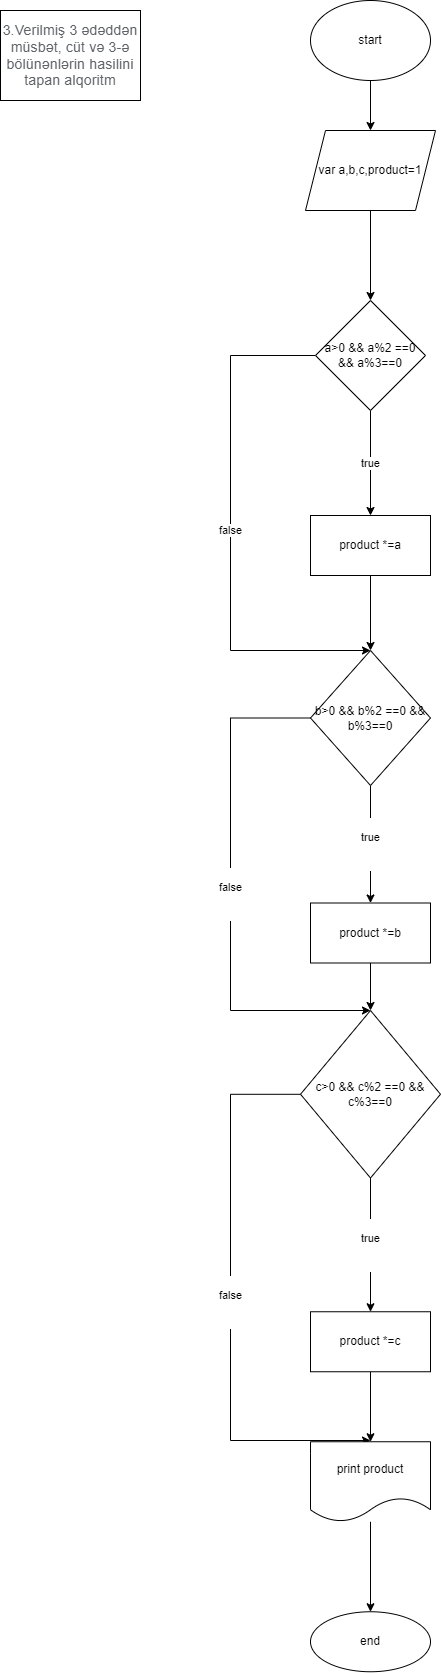

The diagram above was exported from draw.io. Its source (the exported page's mxGraphModel, read from the mxfile embedded in the PNG):
<mxGraphModel dx="782" dy="468" grid="1" gridSize="10" guides="1" tooltips="1" connect="1" arrows="1" fold="1" page="1" pageScale="1" pageWidth="850" pageHeight="1100" math="0" shadow="0">
  <root>
    <mxCell id="0" />
    <mxCell id="1" parent="0" />
    <mxCell id="3gRoEtnYrILj23_QoXp3-1" value="&lt;span style=&quot;color: rgb(95, 99, 104); font-family: Roboto, RobotoDraft, Helvetica, Arial, sans-serif; font-size: 14px; letter-spacing: 0.2px; text-align: start; background-color: rgb(255, 255, 255);&quot;&gt;3.Verilmiş 3 ədəddən müsbət, cüt və 3-ə bölünənlərin hasilini tapan alqoritm&lt;/span&gt;" style="rounded=0;whiteSpace=wrap;html=1;" vertex="1" parent="1">
      <mxGeometry x="10" y="30" width="140" height="90" as="geometry" />
    </mxCell>
    <mxCell id="3gRoEtnYrILj23_QoXp3-6" value="" style="edgeStyle=orthogonalEdgeStyle;rounded=0;orthogonalLoop=1;jettySize=auto;html=1;" edge="1" parent="1" source="3gRoEtnYrILj23_QoXp3-2" target="3gRoEtnYrILj23_QoXp3-5">
      <mxGeometry relative="1" as="geometry" />
    </mxCell>
    <mxCell id="3gRoEtnYrILj23_QoXp3-2" value="start" style="ellipse;whiteSpace=wrap;html=1;" vertex="1" parent="1">
      <mxGeometry x="320" y="20" width="120" height="80" as="geometry" />
    </mxCell>
    <mxCell id="3gRoEtnYrILj23_QoXp3-8" value="" style="edgeStyle=orthogonalEdgeStyle;rounded=0;orthogonalLoop=1;jettySize=auto;html=1;" edge="1" parent="1" source="3gRoEtnYrILj23_QoXp3-5" target="3gRoEtnYrILj23_QoXp3-7">
      <mxGeometry relative="1" as="geometry" />
    </mxCell>
    <mxCell id="3gRoEtnYrILj23_QoXp3-5" value="var a,b,c,product=1" style="shape=parallelogram;perimeter=parallelogramPerimeter;whiteSpace=wrap;html=1;fixedSize=1;" vertex="1" parent="1">
      <mxGeometry x="315" y="150" width="130" height="80" as="geometry" />
    </mxCell>
    <mxCell id="3gRoEtnYrILj23_QoXp3-10" value="true" style="edgeStyle=orthogonalEdgeStyle;rounded=0;orthogonalLoop=1;jettySize=auto;html=1;" edge="1" parent="1" source="3gRoEtnYrILj23_QoXp3-7" target="3gRoEtnYrILj23_QoXp3-9">
      <mxGeometry relative="1" as="geometry" />
    </mxCell>
    <mxCell id="3gRoEtnYrILj23_QoXp3-23" value="false" style="edgeStyle=orthogonalEdgeStyle;rounded=0;orthogonalLoop=1;jettySize=auto;html=1;entryX=0.5;entryY=0;entryDx=0;entryDy=0;" edge="1" parent="1" source="3gRoEtnYrILj23_QoXp3-7" target="3gRoEtnYrILj23_QoXp3-11">
      <mxGeometry relative="1" as="geometry">
        <Array as="points">
          <mxPoint x="240" y="375" />
          <mxPoint x="240" y="670" />
        </Array>
      </mxGeometry>
    </mxCell>
    <mxCell id="3gRoEtnYrILj23_QoXp3-7" value="a&amp;gt;0 &amp;amp;&amp;amp; a%2 ==0 &amp;amp;&amp;amp; a%3==0" style="rhombus;whiteSpace=wrap;html=1;" vertex="1" parent="1">
      <mxGeometry x="325" y="320" width="110" height="110" as="geometry" />
    </mxCell>
    <mxCell id="3gRoEtnYrILj23_QoXp3-12" value="" style="edgeStyle=orthogonalEdgeStyle;rounded=0;orthogonalLoop=1;jettySize=auto;html=1;" edge="1" parent="1" source="3gRoEtnYrILj23_QoXp3-9" target="3gRoEtnYrILj23_QoXp3-11">
      <mxGeometry relative="1" as="geometry" />
    </mxCell>
    <mxCell id="3gRoEtnYrILj23_QoXp3-9" value="product *=a" style="whiteSpace=wrap;html=1;" vertex="1" parent="1">
      <mxGeometry x="320" y="535" width="120" height="60" as="geometry" />
    </mxCell>
    <mxCell id="3gRoEtnYrILj23_QoXp3-14" value="&#10;&lt;span style=&quot;color: rgb(0, 0, 0); font-family: Helvetica; font-size: 11px; font-style: normal; font-variant-ligatures: normal; font-variant-caps: normal; font-weight: 400; letter-spacing: normal; orphans: 2; text-align: center; text-indent: 0px; text-transform: none; widows: 2; word-spacing: 0px; -webkit-text-stroke-width: 0px; background-color: rgb(255, 255, 255); text-decoration-thickness: initial; text-decoration-style: initial; text-decoration-color: initial; float: none; display: inline !important;&quot;&gt;true&lt;/span&gt;&#10;&#10;" style="edgeStyle=orthogonalEdgeStyle;rounded=0;orthogonalLoop=1;jettySize=auto;html=1;" edge="1" parent="1" source="3gRoEtnYrILj23_QoXp3-11" target="3gRoEtnYrILj23_QoXp3-13">
      <mxGeometry relative="1" as="geometry" />
    </mxCell>
    <mxCell id="3gRoEtnYrILj23_QoXp3-24" value="&#10;&lt;span style=&quot;color: rgb(0, 0, 0); font-family: Helvetica; font-size: 11px; font-style: normal; font-variant-ligatures: normal; font-variant-caps: normal; font-weight: 400; letter-spacing: normal; orphans: 2; text-align: center; text-indent: 0px; text-transform: none; widows: 2; word-spacing: 0px; -webkit-text-stroke-width: 0px; background-color: rgb(255, 255, 255); text-decoration-thickness: initial; text-decoration-style: initial; text-decoration-color: initial; float: none; display: inline !important;&quot;&gt;false&lt;/span&gt;&#10;&#10;" style="edgeStyle=orthogonalEdgeStyle;rounded=0;orthogonalLoop=1;jettySize=auto;html=1;entryX=0.5;entryY=0;entryDx=0;entryDy=0;" edge="1" parent="1" source="3gRoEtnYrILj23_QoXp3-11" target="3gRoEtnYrILj23_QoXp3-15">
      <mxGeometry relative="1" as="geometry">
        <Array as="points">
          <mxPoint x="240" y="737.5" />
          <mxPoint x="240" y="1030" />
        </Array>
      </mxGeometry>
    </mxCell>
    <mxCell id="3gRoEtnYrILj23_QoXp3-11" value="b&amp;gt;0 &amp;amp;&amp;amp; b%2 ==0 &amp;amp;&amp;amp; b%3==0" style="rhombus;whiteSpace=wrap;html=1;" vertex="1" parent="1">
      <mxGeometry x="320" y="670" width="120" height="135" as="geometry" />
    </mxCell>
    <mxCell id="3gRoEtnYrILj23_QoXp3-16" value="" style="edgeStyle=orthogonalEdgeStyle;rounded=0;orthogonalLoop=1;jettySize=auto;html=1;" edge="1" parent="1" source="3gRoEtnYrILj23_QoXp3-13" target="3gRoEtnYrILj23_QoXp3-15">
      <mxGeometry relative="1" as="geometry" />
    </mxCell>
    <mxCell id="3gRoEtnYrILj23_QoXp3-13" value="product *=b" style="whiteSpace=wrap;html=1;" vertex="1" parent="1">
      <mxGeometry x="320" y="922.5" width="120" height="60" as="geometry" />
    </mxCell>
    <mxCell id="3gRoEtnYrILj23_QoXp3-18" value="&#10;&lt;span style=&quot;color: rgb(0, 0, 0); font-family: Helvetica; font-size: 11px; font-style: normal; font-variant-ligatures: normal; font-variant-caps: normal; font-weight: 400; letter-spacing: normal; orphans: 2; text-align: center; text-indent: 0px; text-transform: none; widows: 2; word-spacing: 0px; -webkit-text-stroke-width: 0px; background-color: rgb(255, 255, 255); text-decoration-thickness: initial; text-decoration-style: initial; text-decoration-color: initial; float: none; display: inline !important;&quot;&gt;true&lt;/span&gt;&#10;&#10;" style="edgeStyle=orthogonalEdgeStyle;rounded=0;orthogonalLoop=1;jettySize=auto;html=1;" edge="1" parent="1" source="3gRoEtnYrILj23_QoXp3-15" target="3gRoEtnYrILj23_QoXp3-17">
      <mxGeometry relative="1" as="geometry" />
    </mxCell>
    <mxCell id="3gRoEtnYrILj23_QoXp3-25" value="&#10;&lt;span style=&quot;color: rgb(0, 0, 0); font-family: Helvetica; font-size: 11px; font-style: normal; font-variant-ligatures: normal; font-variant-caps: normal; font-weight: 400; letter-spacing: normal; orphans: 2; text-align: center; text-indent: 0px; text-transform: none; widows: 2; word-spacing: 0px; -webkit-text-stroke-width: 0px; background-color: rgb(255, 255, 255); text-decoration-thickness: initial; text-decoration-style: initial; text-decoration-color: initial; float: none; display: inline !important;&quot;&gt;false&lt;/span&gt;&#10;&#10;" style="edgeStyle=orthogonalEdgeStyle;rounded=0;orthogonalLoop=1;jettySize=auto;html=1;" edge="1" parent="1" source="3gRoEtnYrILj23_QoXp3-15">
      <mxGeometry relative="1" as="geometry">
        <mxPoint x="380" y="1460" as="targetPoint" />
        <Array as="points">
          <mxPoint x="240" y="1114" />
          <mxPoint x="240" y="1460" />
        </Array>
      </mxGeometry>
    </mxCell>
    <mxCell id="3gRoEtnYrILj23_QoXp3-15" value="c&amp;gt;0 &amp;amp;&amp;amp; c%2 ==0 &amp;amp;&amp;amp; c%3==0" style="rhombus;whiteSpace=wrap;html=1;" vertex="1" parent="1">
      <mxGeometry x="310" y="1030" width="140" height="167.5" as="geometry" />
    </mxCell>
    <mxCell id="3gRoEtnYrILj23_QoXp3-20" value="" style="edgeStyle=orthogonalEdgeStyle;rounded=0;orthogonalLoop=1;jettySize=auto;html=1;" edge="1" parent="1" source="3gRoEtnYrILj23_QoXp3-17" target="3gRoEtnYrILj23_QoXp3-19">
      <mxGeometry relative="1" as="geometry" />
    </mxCell>
    <mxCell id="3gRoEtnYrILj23_QoXp3-17" value="product *=c" style="whiteSpace=wrap;html=1;" vertex="1" parent="1">
      <mxGeometry x="320" y="1331.25" width="120" height="60" as="geometry" />
    </mxCell>
    <mxCell id="3gRoEtnYrILj23_QoXp3-22" value="" style="edgeStyle=orthogonalEdgeStyle;rounded=0;orthogonalLoop=1;jettySize=auto;html=1;" edge="1" parent="1" source="3gRoEtnYrILj23_QoXp3-19" target="3gRoEtnYrILj23_QoXp3-21">
      <mxGeometry relative="1" as="geometry" />
    </mxCell>
    <mxCell id="3gRoEtnYrILj23_QoXp3-19" value="print product" style="shape=document;whiteSpace=wrap;html=1;boundedLbl=1;" vertex="1" parent="1">
      <mxGeometry x="320" y="1461.25" width="120" height="80" as="geometry" />
    </mxCell>
    <mxCell id="3gRoEtnYrILj23_QoXp3-21" value="end" style="ellipse;whiteSpace=wrap;html=1;" vertex="1" parent="1">
      <mxGeometry x="320" y="1631.25" width="120" height="60" as="geometry" />
    </mxCell>
  </root>
</mxGraphModel>